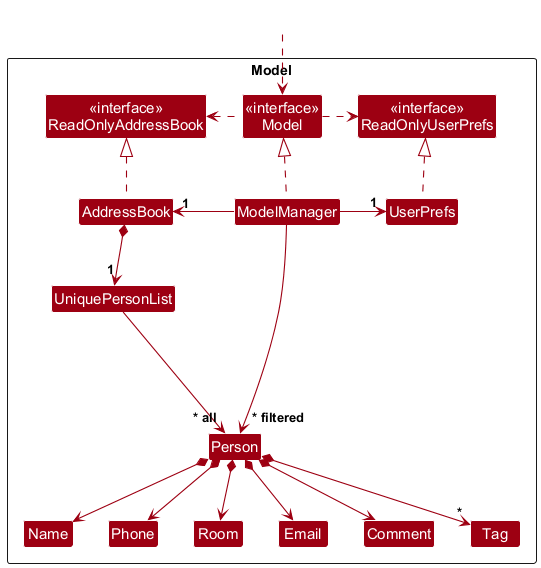

The diagram above was rendered by PlantUML. Its source (embedded in the PNG):
@startuml
!include style.puml
skinparam arrowThickness 1.1
skinparam arrowColor MODEL_COLOR
skinparam classBackgroundColor MODEL_COLOR

Package Model as ModelPackage <<Rectangle>>{
Class "<<interface>>\nReadOnlyAddressBook" as ReadOnlyAddressBook
Class "<<interface>>\nReadOnlyUserPrefs" as ReadOnlyUserPrefs
Class "<<interface>>\nModel" as Model
Class AddressBook
Class ModelManager
Class UserPrefs

Class UniquePersonList
Class Person
Class Room
Class Comment
Class Email
Class Name
Class Phone
Class Tag

Class I #FFFFFF
}

Class HiddenOutside #FFFFFF
HiddenOutside ..> Model

AddressBook .up.|> ReadOnlyAddressBook

ModelManager .up.|> Model
Model .right.> ReadOnlyUserPrefs
Model .left.> ReadOnlyAddressBook
ModelManager -left-> "1" AddressBook
ModelManager -right-> "1" UserPrefs
UserPrefs .up.|> ReadOnlyUserPrefs

AddressBook *--> "1" UniquePersonList
UniquePersonList --> "~* all" Person
Person *--> Name
Person *--> Phone
Person *--> Email
Person *--> Room
Person *--> Comment
Person *--> "*" Tag

Person -[hidden]up--> I
UniquePersonList -[hidden]right-> I

Name -[hidden]right-> Phone
Phone -[hidden]right-> Room
Room -[hidden]right-> Email

ModelManager --> "~* filtered" Person
@enduml